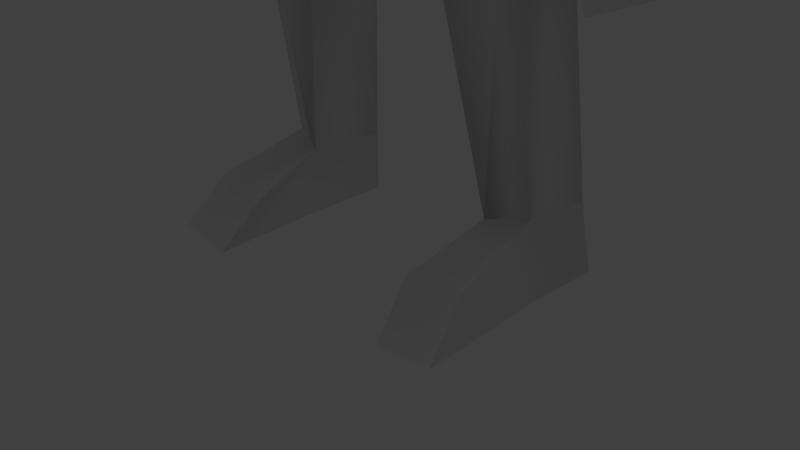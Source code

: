# Source: WhiteFemaleMagician.blend  (saved by Blender 2.63.0; exported with 4.5.12 LTS)
import bpy
from mathutils import Matrix  # noqa: F401  (used for matrix-valued properties, if any)

bpy.ops.wm.read_factory_settings(use_empty=True)
scene = bpy.context.scene
scene.name = 'Scene'

# ---- collections
col_collection_1 = bpy.data.collections.new('Collection 1'); scene.collection.children.link(col_collection_1)

# ---- materials (node trees are filled in below, after node groups)
mat_material = bpy.data.materials.new('Material')
mat_material.alpha_threshold = 0.0
mat_material.use_transparent_shadow = False
mat_material.roughness = 0.5
mat_material.line_color = (0.0, 0.0, 0.0, 1.0)

# ---- material node trees

# ---- world
world_world = bpy.data.worlds.new('World'); scene.world = world_world
world_world.color = (0.05088, 0.05088, 0.05088)
world_world.use_sun_shadow = False
world_world.sun_shadow_jitter_overblur = 0.0
world_world.cycles.sampling_method = 'MANUAL'
world_world.cycles.sample_map_resolution = 256

# ---- cameras
cam_camera = bpy.data.cameras.new('Camera')
cam_camera.clip_end = 100.0
cam_camera.lens = 35.0
cam_camera.sensor_width = 32.0
cam_camera.sensor_height = 18.0
cam_camera.ortho_scale = 7.314
cam_camera.dof.focus_distance = 0.0
cam_camera.dof.aperture_fstop = 128.0

# ---- lights
light_lamp_002 = bpy.data.lights.new('Lamp.002', 'POINT')
light_lamp_002.transmission_factor = 0.0
light_lamp_002.cutoff_distance = 30.0
light_lamp_002.energy = 100.0
light_lamp_002.shadow_buffer_clip_start = 1.001
light_lamp_002.shadow_soft_size = 1.0
light_lamp_002.shadow_maximum_resolution = 0.006
light_lamp_002.use_absolute_resolution = True
light_lamp_002.cycles.use_multiple_importance_sampling = False
light_lamp_001 = bpy.data.lights.new('Lamp.001', 'POINT')
light_lamp_001.transmission_factor = 0.0
light_lamp_001.cutoff_distance = 30.0
light_lamp_001.energy = 100.0
light_lamp_001.shadow_buffer_clip_start = 1.001
light_lamp_001.shadow_soft_size = 1.0
light_lamp_001.shadow_maximum_resolution = 0.006
light_lamp_001.use_absolute_resolution = True
light_lamp_001.cycles.use_multiple_importance_sampling = False
light_lamp = bpy.data.lights.new('Lamp', 'POINT')
light_lamp.transmission_factor = 0.0
light_lamp.cutoff_distance = 30.0
light_lamp.energy = 100.0
light_lamp.shadow_buffer_clip_start = 1.001
light_lamp.shadow_soft_size = 1.0
light_lamp.shadow_maximum_resolution = 0.006
light_lamp.use_absolute_resolution = True
light_lamp.cycles.use_multiple_importance_sampling = False

# ---- meshes
me_cube = bpy.data.meshes.new('Cube')
me_cube.from_pydata([(1.071, 0.1851, 16.49), (0.5733, 0.9168, 14.73), (0.5892, 1.026, 16.23), (0.762, 1.11, 15.42), (0.7451, -0.0549, 15.48), (0.7565, -0.4951, 16.22), (0.5514, -0.1551, 14.84), (0.01822, 1.006, 15.41), (0.5574, -0.6939, 15.74), (0.7573, 0.8521, 11.88), (0.9878, -0.6559, 11.81), (1.211, 0.6191, 10.59), (0.963, -0.5008, 10.46), (1.0, 1.0, 13.76), (1.133, -0.6611, 13.59), (5.037, 0.2491, 15.4), (-0.00339, 0.7893, 12.01), (4.396, 1.026, 15.07), (0.9457, 0.9431, 12.83), (1.178, -0.7773, 12.95), (1.656, -0.1746, 13.09), (1.436, 0.7837, 13.02), (-0.006408, 1.0, 12.69), (1.107, -0.3075, 11.97), (1.165, 0.4229, 11.94), (0.489, -0.6153, 14.77), (0.6397, -0.4961, 15.4), (0.6864, -0.0546, 15.4), (0.471, -0.165, 14.66), (0.6451, -0.5912, 15.71), (1.424, 0.6482, 9.774), (1.234, -0.7724, 9.684), (1.56, 1.07, 9.083), (1.573, -1.147, 8.498), (0.5904, -0.2355, 14.19), (0.7488, 0.4769, 14.02), (2.144, -0.1901, 14.96), (2.164, -0.4415, 14.5), (1.808, 1.237, 13.74), (1.941, 0.7775, 13.76), (2.033, 0.4694, 15.02), (2.186, 0.007497, 13.64), (1.609, -0.6296, 9.203), (1.492, -0.4084, 9.855), (0.4665, 1.01, 8.627), (1.674, -0.9362, 8.525), (0.4524, -0.6757, 8.426), (0.7548, 1.133, 9.774), (1.793, 0.8408, 6.794), (1.888, -0.5045, 6.518), (0.6044, 0.7567, 6.437), (0.6635, -0.4983, 6.343), (1.954, 0.9106, 5.262), (2.05, -0.1023, 5.216), (0.7661, 0.8925, 5.135), (0.8252, -0.09608, 5.042), (2.18, 1.351, 1.01), (2.086, 0.5302, 1.038), (1.384, 1.338, 0.9248), (1.547, 0.3437, 0.9271), (2.293, 1.445, 0.1023), (2.31, 0.3106, 0.1356), (1.496, 1.433, 0.01747), (1.487, 0.3032, 0.01507), (2.211, -0.7518, 0.6678), (1.39, -0.7476, 0.5509), (2.324, -1.317, 0.05745), (1.503, -1.313, -0.05941), (2.738, -0.08736, 11.99), (2.631, 0.808, 11.94), (3.137, 0.7272, 12.32), (3.262, 0.1649, 12.32), (3.211, -0.1459, 11.52), (3.049, 0.7502, 11.49), (3.629, 0.7172, 11.95), (3.703, -0.01582, 11.86), (4.068, -0.0649, 10.75), (3.892, 0.3113, 10.72), (4.265, 0.286, 11.08), (4.425, -0.08104, 11.1), (4.304, -0.2872, 10.52), (4.522, 0.3176, 10.14), (4.841, 0.296, 10.45), (4.747, -0.2649, 10.59), (1.396, -2.19, 6.047), (1.457, -1.933, 6.07), (0.7427, -2.021, 4.249), (1.292, -0.2516, 11.68), (1.233, 0.6644, 11.7), (1.016, -0.8054, 11.6), (-0.002597, 0.7627, 11.78), (0.8003, 0.8229, 11.7), (0.9265, -0.622, 11.19), (1.053, -0.346, 11.24), (1.025, 0.6169, 11.31), (2.028, -0.4269, 13.58), (-0.001112, 0.7128, 11.11), (1.371, -0.4799, 12.84), (1.385, -0.5179, 13.16), (1.495, 0.9283, 9.505), (1.464, -0.4885, 9.539), (2.308, 1.053, 8.04), (2.16, -0.6098, 8.064), (2.065, 0.9827, 7.93), (1.962, -0.741, 7.97), (3.081, 1.482, 4.525), (2.916, -0.1814, 4.518), (3.189, 1.482, 3.571), (3.097, -0.2413, 3.575), (4.698, -0.4979, 10.09), (4.868, -0.1917, 9.787), (5.202, -0.2541, 10.07), (5.039, -0.5139, 10.32), (0.5911, 0.2877, 13.96), (0.585, -2.223, 4.306), (0.6111, -0.9454, 9.656), (0.6471, -1.446, 8.287), (1.258, 0.1673, 16.49), (1.155, 1.152, 16.5), (1.715, 1.379, 15.93), (1.866, 0.402, 15.89), (1.258, 0.1673, 16.49), (1.812, 0.1822, 16.66), (1.78, 1.104, 16.69), (2.283, 1.254, 16.31), (2.318, 0.466, 16.28), (2.666, 0.5614, 17.61), (2.61, 0.8988, 17.62), (2.85, 0.9355, 17.45), (2.92, 0.5903, 17.58), (0.9643, 0.2892, 16.96), (1.007, -0.4876, 16.86), (0.612, 0.5605, 17.3), (0.5809, 0.07334, 17.66), (-0.009466, -1.065, 15.06), (0.05673, -0.9588, 15.43), (0.163, -0.9426, 15.14), (0.1602, -0.9418, 14.54), (0.08697, -1.11, 15.15), (0.1207, -0.8798, 15.41), (-0.004629, -1.021, 14.86), (0.1166, -0.9971, 15.07), (0.5614, -0.7877, 15.41), (0.2356, -0.945, 14.88), (0.1429, -0.9687, 15.57), (0.1563, -0.944, 15.73), (0.5199, -0.8572, 15.61), (0.3755, -0.9169, 14.93), (0.5142, -0.7874, 15.76), (0.1049, -0.9866, 14.87), (0.1523, -0.9719, 14.73), (0.0886, -1.073, 14.94), (-0.002779, -1.106, 14.93), (0.1217, -1.003, 14.8), (-0.004819, -1.048, 14.79), (0.2476, -0.9174, 14.75), (0.5891, -0.572, 15.04), (0.5958, -0.1102, 15.02), (0.462, -0.8747, 15.13), (0.7509, -0.7609, 13.58), (0.4755, -0.6363, 10.38), (0.505, -0.8742, 11.59), (0.4959, -0.6524, 11.78), (0.495, -0.7145, 11.13), (0.6835, -1.348, 12.86), (0.1733, -0.7107, 14.48), (0.144, -0.9627, 14.66), (0.609, -1.265, 12.41), (1.105, -0.8572, 12.48), (-1.071, 0.1851, 16.49), (-0.5733, 0.9168, 14.73), (0.0, 0.5258, 16.84), (-0.5892, 1.026, 16.23), (0.0, -0.9836, 16.33), (0.0, 1.021, 16.4), (0.0, 0.9948, 14.42), (-0.762, 1.11, 15.42), (0.0, 0.7176, 14.48), (-0.7451, -0.0549, 15.48), (-0.7565, -0.4951, 16.22), (-0.5514, -0.1551, 14.84), (0.0, -0.9893, 15.74), (-0.01822, 1.006, 15.41), (-0.5574, -0.6939, 15.74), (-0.7573, 0.8521, 11.88), (-0.9878, -0.6559, 11.81), (-1.211, 0.6191, 10.59), (-0.963, -0.5008, 10.46), (-1.0, 1.0, 13.76), (-1.133, -0.6611, 13.59), (-5.037, 0.2491, 15.4), (0.0, -0.5474, 14.11), (0.0, 1.0, 13.76), (0.00339, 0.7893, 12.01), (0.0, -0.6487, 11.76), (0.0, -0.8433, 13.54), (0.0, 0.2982, 14.09), (-4.396, 1.026, 15.07), (-0.9457, 0.9431, 12.83), (-1.178, -0.7773, 12.95), (-1.656, -0.1746, 13.09), (-1.436, 0.7837, 13.02), (0.0, -1.421, 12.89), (0.0, -0.7875, 10.32), (0.0, 0.8413, 10.41), (0.006408, 1.0, 12.69), (-1.107, -0.3075, 11.97), (-1.165, 0.4229, 11.94), (0.0, -0.9973, 15.43), (-0.489, -0.6153, 14.77), (-0.6397, -0.4961, 15.4), (0.0, -0.9882, 14.5), (0.0, -0.3866, 13.94), (-0.6864, -0.0546, 15.4), (-0.471, -0.165, 14.66), (0.0, -0.986, 15.67), (-0.6451, -0.5912, 15.71), (-1.424, 0.6482, 9.774), (-1.234, -0.7724, 9.684), (0.0, -1.078, 9.602), (0.0, 0.9748, 9.617), (-1.56, 1.07, 9.083), (-1.573, -1.147, 8.498), (0.0, -1.399, 8.226), (0.0, 1.003, 8.577), (-0.5904, -0.2355, 14.19), (-0.7488, 0.4769, 14.02), (-2.144, -0.1901, 14.96), (-2.164, -0.4415, 14.5), (-1.808, 1.237, 13.74), (-1.941, 0.7775, 13.76), (-2.033, 0.4694, 15.02), (-2.186, 0.007497, 13.64), (-1.609, -0.6296, 9.203), (-1.492, -0.4084, 9.855), (0.0, -0.6734, 8.362), (-0.4665, 1.01, 8.627), (-1.674, -0.9362, 8.525), (-0.4524, -0.6757, 8.426), (-0.7548, 1.133, 9.774), (-1.793, 0.8408, 6.794), (-1.888, -0.5045, 6.518), (-0.6044, 0.7567, 6.437), (-0.6635, -0.4983, 6.343), (-1.954, 0.9106, 5.262), (-2.05, -0.1023, 5.216), (-0.7661, 0.8925, 5.135), (-0.8252, -0.09608, 5.042), (-2.18, 1.351, 1.01), (-2.086, 0.5302, 1.038), (-1.384, 1.338, 0.9248), (-1.547, 0.3437, 0.9271), (-2.293, 1.445, 0.1023), (-2.31, 0.3106, 0.1356), (-1.496, 1.433, 0.01747), (-1.487, 0.3032, 0.01507), (-2.211, -0.7518, 0.6678), (-1.39, -0.7476, 0.5509), (-2.324, -1.317, 0.05745), (-1.503, -1.313, -0.05941), (-2.738, -0.08736, 11.99), (-2.631, 0.808, 11.94), (-3.137, 0.7272, 12.32), (-3.262, 0.1649, 12.32), (-3.211, -0.1459, 11.52), (-3.049, 0.7502, 11.49), (-3.629, 0.7172, 11.95), (-3.703, -0.01582, 11.86), (-4.068, -0.0649, 10.75), (-3.892, 0.3113, 10.72), (-4.265, 0.286, 11.08), (-4.425, -0.08104, 11.1), (-4.304, -0.2872, 10.52), (-4.522, 0.3176, 10.14), (-4.841, 0.296, 10.45), (-4.747, -0.2649, 10.59), (-1.396, -2.19, 6.047), (0.0, -2.483, 4.048), (0.0, -2.019, 4.184), (-1.457, -1.933, 6.07), (-0.7427, -2.021, 4.249), (-1.292, -0.2516, 11.68), (0.0, -0.9421, 11.58), (-1.233, 0.6644, 11.7), (-1.016, -0.8054, 11.6), (0.002597, 0.7627, 11.78), (-0.8003, 0.8229, 11.7), (-0.9265, -0.622, 11.19), (-1.053, -0.346, 11.24), (-1.025, 0.6169, 11.31), (0.0, -0.8185, 11.03), (-2.028, -0.4269, 13.58), (0.001112, 0.7128, 11.11), (-1.371, -0.4799, 12.84), (-1.385, -0.5179, 13.16), (-1.495, 0.9283, 9.505), (-1.464, -0.4885, 9.539), (-2.308, 1.053, 8.04), (-2.16, -0.6098, 8.064), (-2.065, 0.9827, 7.93), (-1.962, -0.741, 7.97), (-3.081, 1.482, 4.525), (-2.916, -0.1814, 4.518), (-3.189, 1.482, 3.571), (-3.097, -0.2413, 3.575), (-4.698, -0.4979, 10.09), (-4.868, -0.1917, 9.787), (-5.202, -0.2541, 10.07), (-5.039, -0.5139, 10.32), (0.0, -0.5521, 14.46), (-0.5911, 0.2877, 13.96), (-0.585, -2.223, 4.306), (-0.6111, -0.9454, 9.656), (-0.6471, -1.446, 8.287), (-1.258, 0.1673, 16.49), (-1.155, 1.152, 16.5), (-1.715, 1.379, 15.93), (-1.866, 0.402, 15.89), (-1.258, 0.1673, 16.49), (-1.812, 0.1822, 16.66), (-1.78, 1.104, 16.69), (-2.283, 1.254, 16.31), (-2.318, 0.466, 16.28), (-2.666, 0.5614, 17.61), (-2.61, 0.8988, 17.62), (-2.85, 0.9355, 17.45), (-2.92, 0.5903, 17.58), (-0.9643, 0.2892, 16.96), (0.0, 0.3052, 17.09), (0.0, -0.4319, 16.89), (-1.007, -0.4876, 16.86), (-0.612, 0.5605, 17.3), (0.0, 0.5476, 17.33), (0.0, -0.006715, 17.63), (-0.5809, 0.07334, 17.66), (0.009466, -1.065, 15.06), (-0.05673, -0.9588, 15.43), (-0.163, -0.9426, 15.14), (0.0, -1.184, 15.13), (-0.1602, -0.9418, 14.54), (-0.08697, -1.11, 15.15), (-0.1207, -0.8798, 15.41), (0.004629, -1.021, 14.86), (-0.1166, -0.9971, 15.07), (-0.5614, -0.7877, 15.41), (0.0, -0.9771, 15.58), (-0.2356, -0.945, 14.88), (-0.1429, -0.9687, 15.57), (-0.1563, -0.944, 15.73), (-0.5199, -0.8572, 15.61), (-0.3755, -0.9169, 14.93), (-0.5142, -0.7874, 15.76), (0.0, -0.988, 14.71), (-0.1049, -0.9866, 14.87), (-0.1523, -0.9719, 14.73), (-0.0886, -1.073, 14.94), (0.002779, -1.106, 14.93), (-0.1217, -1.003, 14.8), (0.004819, -1.048, 14.79), (-0.2476, -0.9174, 14.75), (-0.5891, -0.572, 15.04), (-0.5958, -0.1102, 15.02), (-0.462, -0.8747, 15.13), (-0.7509, -0.7609, 13.58), (0.0, -1.355, 13.06), (-0.4755, -0.6363, 10.38), (-0.505, -0.8742, 11.59), (-0.4959, -0.6524, 11.78), (-0.495, -0.7145, 11.13), (-0.6835, -1.348, 12.86), (0.0, -0.8025, 14.47), (-0.1733, -0.7107, 14.48), (-0.144, -0.9627, 14.66), (0.0, -0.9864, 14.65), (-0.609, -1.265, 12.41), (0.0, -1.295, 12.4), (-1.105, -0.8572, 12.48)], [(117, 121), (314, 318)], [(3, 4, 6, 1), (173, 181, 5), (0, 5, 4), (120, 117, 0, 4), (2, 174, 171), (177, 175, 1, 6), (7, 3, 1, 175), (174, 2, 3, 7), (5, 181, 8), (4, 5, 8), (131, 329, 173, 5), (0, 2, 171), (203, 160, 163, 290), (15, 36, 37), (12, 93, 92), (18, 13, 21), (17, 40, 36, 15), (18, 9, 16, 22), (11, 94, 93, 12), (43, 31, 100), (17, 38, 40), (164, 159, 364, 202), (41, 15, 95), (39, 17, 15, 41), (162, 167, 375, 194), (47, 220, 204, 11), (99, 30, 101, 103), (13, 18, 22, 192), (24, 21, 20, 23), (9, 18, 21, 24), (23, 20, 97), (157, 156, 25, 28), (138, 338, 134, 141), (26, 27, 29), (31, 115, 116, 33), (26, 146, 142), (44, 224, 220, 47), (12, 31, 43), (160, 203, 219, 115), (220, 219, 203, 204), (42, 45, 46), (224, 235, 223, 219, 220), (104, 102, 43, 100), (115, 219, 223, 116), (13, 192, 196, 35), (14, 34, 159), (35, 196, 191, 34), (100, 99, 103, 104), (38, 17, 39), (36, 34, 14, 37), (104, 103, 107, 108), (38, 13, 35, 40), (38, 39, 21), (40, 35, 34, 36), (13, 38, 21), (39, 41, 71, 70), (20, 41, 95, 98), (99, 100, 42, 32), (11, 12, 43, 30), (50, 51, 46, 44), (44, 47, 30, 99), (44, 46, 235, 224), (46, 45, 85, 86), (30, 47, 11), (32, 44, 99), (54, 55, 51, 50), (51, 49, 42, 46), (49, 48, 32, 42), (44, 32, 48, 50), (58, 59, 55, 54), (55, 53, 49, 51), (53, 52, 48, 49), (50, 48, 52, 54), (62, 63, 59, 58), (57, 56, 52, 53), (54, 52, 56, 58), (59, 57, 53, 55), (60, 61, 63, 62), (58, 56, 60, 62), (61, 57, 64, 66), (61, 60, 56, 57), (67, 66, 64, 65), (65, 64, 57, 59), (67, 65, 59, 63), (63, 61, 66, 67), (70, 71, 75, 74), (41, 20, 68, 71), (20, 21, 69, 68), (70, 69, 21, 39), (74, 75, 79, 78), (71, 68, 72, 75), (68, 69, 73, 72), (74, 73, 69, 70), (78, 79, 83, 82), (72, 73, 77, 76), (78, 77, 73, 74), (75, 72, 76, 79), (82, 83, 112, 111), (82, 81, 77, 78), (79, 76, 80, 83), (76, 77, 81, 80), (86, 114, 277, 278), (86, 278, 235, 46), (45, 33, 84, 85), (116, 223, 277, 114), (278, 277, 223, 235), (87, 23, 10, 89), (282, 161, 162, 194), (88, 24, 23, 87), (91, 9, 24, 88), (9, 91, 90, 16), (93, 87, 89, 92), (290, 163, 161, 282), (94, 88, 87, 93), (15, 37, 95), (10, 23, 97, 168), (94, 11, 204, 96), (94, 91, 88), (91, 94, 96, 90), (98, 95, 37), (14, 98, 37), (19, 97, 98, 14), (97, 20, 98), (42, 100, 45), (31, 33, 45, 100), (102, 101, 30, 43), (105, 106, 108, 107), (103, 101, 105, 107), (108, 106, 102, 104), (106, 105, 101, 102), (110, 111, 112, 109), (80, 81, 110, 109), (111, 110, 81, 82), (83, 80, 109, 112), (211, 370, 165, 137), (31, 12, 115), (28, 309, 212, 113), (85, 84, 114, 86), (33, 116, 114, 84), (125, 122, 117, 120), (4, 3, 119, 120), (3, 2, 118, 119), (117, 118, 2, 0), (129, 126, 122, 125), (120, 119, 124, 125), (122, 123, 118, 117), (119, 118, 123, 124), (127, 126, 129, 128), (125, 124, 128, 129), (126, 127, 123, 122), (124, 123, 127, 128), (133, 333, 329, 131), (0, 171, 328, 130), (171, 173, 329, 328), (5, 0, 130, 131), (132, 332, 333, 133), (130, 328, 332, 132), (131, 130, 132, 133), (328, 329, 333, 332), (151, 152, 140, 149), (211, 137, 166, 373), (158, 136, 147), (136, 138, 141), (144, 135, 139), (215, 345, 144, 145), (345, 208, 135, 144), (146, 144, 139, 142), (147, 136, 141, 143), (135, 208, 338, 138), (165, 25, 137), (139, 135, 138, 136), (25, 156, 158, 147), (146, 26, 29), (145, 144, 146, 148), (153, 154, 352, 150), (149, 143, 151), (143, 141, 151), (141, 134, 152, 151), (149, 140, 154, 153), (143, 149, 153), (137, 155, 166), (147, 143, 155), (25, 155, 137), (25, 147, 155), (142, 139, 136, 158), (155, 143, 153, 150), (27, 26, 156, 157), (26, 142, 158, 156), (364, 159, 195), (34, 191, 195, 159), (160, 12, 92, 163), (19, 14, 159, 164), (10, 168, 167, 162), (163, 92, 89, 161), (161, 89, 10, 162), (12, 160, 115), (148, 146, 29), (309, 28, 165), (370, 309, 165), (28, 25, 165), (373, 166, 150, 352), (155, 150, 166), (167, 164, 202, 375), (168, 97, 19), (168, 19, 164, 167), (176, 170, 180, 178), (173, 179, 181), (169, 178, 179), (317, 178, 169, 314), (172, 171, 174), (177, 180, 170, 175), (182, 175, 170, 176), (174, 182, 176, 172), (179, 183, 181), (178, 183, 179), (330, 179, 173, 329), (169, 171, 172), (203, 290, 368, 365), (190, 228, 227), (187, 287, 288), (198, 201, 188), (197, 190, 227, 231), (198, 205, 193, 184), (186, 187, 288, 289), (234, 296, 218), (197, 231, 229), (369, 202, 364, 363), (232, 291, 190), (230, 232, 190, 197), (367, 194, 375, 374), (239, 186, 204, 220), (295, 299, 297, 217), (188, 192, 205, 198), (207, 206, 200, 201), (184, 207, 201, 198), (206, 293, 200), (361, 214, 209, 360), (340, 343, 335, 338), (210, 216, 213), (218, 222, 313, 312), (210, 344, 349), (236, 239, 220, 224), (187, 234, 218), (365, 312, 219, 203), (220, 204, 203, 219), (233, 238, 237), (224, 220, 219, 223, 235), (300, 296, 234, 298), (312, 313, 223, 219), (188, 226, 196, 192), (189, 363, 225), (226, 225, 191, 196), (296, 300, 299, 295), (229, 230, 197), (227, 228, 189, 225), (300, 304, 303, 299), (229, 231, 226, 188), (229, 201, 230), (231, 227, 225, 226), (188, 201, 229), (230, 262, 263, 232), (200, 294, 291, 232), (295, 221, 233, 296), (186, 217, 234, 187), (242, 236, 238, 243), (236, 295, 217, 239), (236, 224, 235, 238), (238, 280, 279, 237), (217, 186, 239), (221, 295, 236), (246, 242, 243, 247), (243, 238, 233, 241), (241, 233, 221, 240), (236, 242, 240, 221), (250, 246, 247, 251), (247, 243, 241, 245), (245, 241, 240, 244), (242, 246, 244, 240), (254, 250, 251, 255), (249, 245, 244, 248), (246, 250, 248, 244), (251, 247, 245, 249), (252, 254, 255, 253), (250, 254, 252, 248), (253, 258, 256, 249), (253, 249, 248, 252), (259, 257, 256, 258), (257, 251, 249, 256), (259, 255, 251, 257), (255, 259, 258, 253), (262, 266, 267, 263), (232, 263, 260, 200), (200, 260, 261, 201), (262, 230, 201, 261), (266, 270, 271, 267), (263, 267, 264, 260), (260, 264, 265, 261), (266, 262, 261, 265), (270, 274, 275, 271), (264, 268, 269, 265), (270, 266, 265, 269), (267, 271, 268, 264), (274, 307, 308, 275), (274, 270, 269, 273), (271, 275, 272, 268), (268, 272, 273, 269), (280, 278, 277, 311), (280, 238, 235, 278), (237, 279, 276, 222), (313, 311, 277, 223), (278, 235, 223, 277), (281, 284, 185, 206), (282, 194, 367, 366), (283, 281, 206, 207), (286, 283, 207, 184), (184, 193, 285, 286), (288, 287, 284, 281), (290, 282, 366, 368), (289, 288, 281, 283), (190, 291, 228), (185, 376, 293, 206), (289, 292, 204, 186), (289, 283, 286), (286, 285, 292, 289), (294, 228, 291), (189, 228, 294), (199, 189, 294, 293), (293, 294, 200), (233, 237, 296), (218, 296, 237, 222), (298, 234, 217, 297), (301, 303, 304, 302), (299, 303, 301, 297), (304, 300, 298, 302), (302, 298, 297, 301), (306, 305, 308, 307), (272, 305, 306, 273), (307, 274, 273, 306), (275, 308, 305, 272), (211, 339, 371, 370), (218, 312, 187), (214, 310, 212, 309), (279, 280, 311, 276), (222, 276, 311, 313), (322, 317, 314, 319), (178, 317, 316, 176), (176, 316, 315, 172), (314, 169, 172, 315), (326, 322, 319, 323), (317, 322, 321, 316), (319, 314, 315, 320), (316, 321, 320, 315), (324, 325, 326, 323), (322, 326, 325, 321), (323, 319, 320, 324), (321, 325, 324, 320), (334, 330, 329, 333), (169, 327, 328, 171), (171, 328, 329, 173), (179, 330, 327, 169), (331, 334, 333, 332), (327, 331, 332, 328), (330, 334, 331, 327), (328, 332, 333, 329), (355, 353, 342, 356), (211, 373, 372, 339), (362, 350, 337), (337, 343, 340), (347, 341, 336), (215, 348, 347, 345), (345, 347, 336, 208), (349, 344, 341, 347), (350, 346, 343, 337), (336, 340, 338, 208), (371, 339, 209), (341, 337, 340, 336), (209, 350, 362, 360), (349, 216, 210), (348, 351, 349, 347), (357, 354, 352, 358), (353, 355, 346), (346, 355, 343), (343, 355, 356, 335), (353, 357, 358, 342), (346, 357, 353), (339, 372, 359), (350, 359, 346), (209, 339, 359), (209, 359, 350), (344, 362, 337, 341), (359, 354, 357, 346), (213, 361, 360, 210), (210, 360, 362, 344), (364, 195, 363), (225, 363, 195, 191), (365, 368, 287, 187), (199, 369, 363, 189), (185, 367, 374, 376), (368, 366, 284, 287), (366, 367, 185, 284), (187, 312, 365), (351, 216, 349), (309, 371, 214), (370, 371, 309), (214, 371, 209), (373, 352, 354, 372), (359, 372, 354), (374, 375, 202, 369), (376, 199, 293), (376, 374, 369, 199)])
me_cube.polygons.foreach_set('use_smooth', [0, 0, 0, 1, 0, 0, 0, 0, 0, 0, 0, 0, 0, 1, 0, 0, 1, 0, 0, 0, 1, 1, 0, 0, 1, 0, 0, 0, 0, 0, 0, 1, 1, 1, 0, 1, 0, 0, 0, 0, 0, 0, 0, 0, 0, 0, 0, 0, 0, 1, 0, 1, 0, 1, 0, 1, 0, 0, 0, 1, 0, 0, 0, 0, 0, 1, 1, 1, 1, 1, 1, 1, 1, 0, 1, 1, 1, 0, 0, 0, 0, 0, 0, 0, 0, 1, 1, 1, 1, 1, 1, 1, 1, 1, 1, 1, 1, 1, 1, 1, 1, 0, 0, 0, 0, 0, 0, 0, 0, 0, 0, 0, 0, 0, 1, 0, 0, 0, 0, 1, 1, 0, 0, 0, 0, 0, 0, 0, 0, 0, 1, 1, 1, 1, 1, 0, 0, 0, 0, 1, 1, 1, 1, 1, 1, 1, 1, 0, 1, 1, 1, 0, 0, 0, 0, 0, 0, 0, 0, 1, 1, 1, 1, 1, 1, 1, 1, 1, 1, 1, 1, 1, 1, 1, 1, 1, 1, 1, 1, 1, 1, 1, 1, 1, 1, 1, 1, 1, 1, 1, 0, 1, 1, 0, 0, 0, 1, 1, 1, 1, 1, 1, 1, 0, 1, 0, 0, 0, 1, 0, 0, 0, 0, 0, 0, 0, 0, 0, 1, 0, 0, 1, 0, 0, 0, 1, 1, 0, 0, 1, 0, 0, 0, 0, 0, 0, 1, 1, 1, 0, 1, 0, 0, 0, 0, 0, 0, 0, 0, 0, 0, 0, 0, 0, 1, 0, 1, 0, 1, 0, 1, 0, 0, 0, 1, 0, 0, 0, 0, 0, 1, 1, 1, 1, 1, 1, 1, 1, 0, 1, 1, 1, 0, 0, 0, 0, 0, 0, 0, 0, 1, 1, 1, 1, 1, 1, 1, 1, 1, 1, 1, 1, 1, 1, 1, 1, 0, 0, 0, 0, 0, 0, 0, 0, 0, 0, 0, 0, 0, 1, 0, 0, 0, 0, 1, 1, 0, 0, 0, 0, 0, 0, 0, 0, 0, 1, 1, 1, 1, 1, 0, 0, 0, 0, 1, 1, 1, 1, 1, 1, 1, 1, 0, 1, 1, 1, 0, 0, 0, 0, 0, 0, 0, 0, 1, 1, 1, 1, 1, 1, 1, 1, 1, 1, 1, 1, 1, 1, 1, 1, 1, 1, 1, 1, 1, 1, 1, 1, 1, 1, 1, 1, 1, 1, 1, 0, 1, 1, 0, 0, 0, 1, 1, 1, 1, 1, 1, 1, 0, 1])
_uv = me_cube.uv_layers.new(name='UVMap')
_uv.uv.foreach_set('vector', [0.0, 0.0, -0.003052, -0.01373, 0.0, 0.0, 0.0, 0.0, -0.005526, 0.8662, 0.008558, 0.7945, 0.1266, 0.8458, 0.2501, 0.8796, 0.1266, 0.8458, 0.2169, 0.7581, 0.2561, 0.7076, 0.3688, 0.7304, 0.4342, 0.7599, 0.2809, 0.8354, 0.0, 0.0, 0.0, 0.0, 0.0, 0.0, 0.0, 0.0, 0.0, 0.0, 0.0, 0.0, 0.0, 0.0, 0.0, 0.0, 0.0, 0.0, 0.0, 0.0, 0.0, 0.0, 0.0, 0.0, 0.0, 0.0, 0.0, 0.0, 0.0, 0.0, 0.1266, 0.8458, 0.008558, 0.7945, 0.1316, 0.79, 0.2169, 0.7581, 0.1266, 0.8458, 0.1316, 0.79, 0.1048, 0.9176, 0.00044, 0.906, -0.005526, 0.8662, 0.1266, 0.8458, 0.05341, 0.009155, 0.0, 0.0, 0.0, 0.0, 0.9863, 0.001254, 0.8951, 0.005125, 0.9253, 0.09149, 0.9898, 0.09137, 0.6549, 0.9968, 0.8498, 0.7588, 0.7963, 0.7059, 0.7998, 0.009175, 0.8163, 0.1135, 0.868, 0.09161, 0.7652, 0.4252, 0.7702, 0.5296, 0.8259, 0.4462, 0.807, 0.9928, 0.9103, 0.8033, 0.8498, 0.7588, 0.6549, 0.9968, 0.7652, 0.4252, 0.7483, 0.3229, 0.6796, 0.3339, 0.6679, 0.4031, 0.6894, 0.4621, 0.7521, 0.1525, 0.8163, 0.1135, 0.7998, 0.009175, 0.0, 0.0, 0.0, 0.0, 0.0, 0.0, 0.807, 0.9928, 1.003, 0.9266, 0.9103, 0.8033, 0.9377, 0.3732, 0.8964, 0.5151, 0.9986, 0.4193, 0.9989, 0.3847, 0.0, 0.0, -0.03052, 0.01717, -0.09155, -0.07057, 0.0, 0.0, 0.05722, -0.04959, -0.03052, 0.01717, 0.0, 0.0, 0.9288, 0.2205, 0.9348, 0.3247, 0.9983, 0.3257, 0.9972, 0.2126, 0.7316, 0.1008, 0.6677, 0.1041, 0.676, 0.2062, 0.7444, 0.1338, 0.0, 0.0, -0.05484, 5.045, 0.0, 4.607, 0.0, 0.0, 0.7702, 0.5296, 0.7652, 0.4252, 0.6679, 0.4031, 0.6693, 0.5117, 0.6751, 0.3792, 0.6558, 0.4656, 0.5845, 0.4565, 0.6587, 0.3785, 0.7483, 0.3229, 0.7652, 0.4252, 0.8259, 0.4462, 0.8066, 0.3265, 0.04578, -0.009537, 0.0, 0.0, 0.01717, -0.02861, 0.1857, 0.6267, 0.1297, 0.6512, 0.125, 0.5899, 0.1521, 0.517, 0.01235, 0.6454, 0.0006033, 0.6439, 0.0006059, 0.6195, 0.02386, 0.6253, 0.1355, 0.7268, 0.2207, 0.7406, 0.1423, 0.7776, 0.6433, 0.9266, 0.5215, 0.916, 0.5228, 0.7638, 0.691, 0.787, 0.1355, 0.7268, 0.1041, 0.7525, 0.1098, 0.7197, 0.7079, -0.002558, 0.6654, 0.004935, 0.6677, 0.1041, 0.7316, 0.1008, 0.0, 0.0, 0.0, 0.0, 0.0, 0.0, 0.5126, 1.006, 0.4546, 1.004, 0.4503, 0.9113, 0.5215, 0.916, 0.0, 0.0, 0.0, 0.0, 0.0, 0.0, 0.0, 0.0, 0.0, 0.0, 0.0, 0.0, 0.0, 0.0, 0.0, 0.0, 0.0, 0.0, 0.0, 0.0, 0.0, 0.0, 0.0, 0.0, 0.0, 0.0, -0.01431, -0.009537, 0.0, 0.0, 0.0, 0.0, 0.5215, 0.916, 0.4503, 0.9113, 0.4456, 0.7506, 0.5228, 0.7638, -0.03624, 0.06294, 0.0, 0.0, 0.0, 0.0, -0.01717, -0.009537, 0.8716, 0.5105, 0.8889, 0.5759, 0.8964, 0.5151, -0.01717, -0.009537, 0.0, 0.0, -0.006199, -0.04768, 0.05176, -0.02838, 0.0, 0.0, 0.0, 0.0, 0.0, 0.0, 0.0, 0.0, 0.01144, 0.09918, 0.05722, -0.04959, 0.0, 0.0, 0.8498, 0.7588, 1.012, 0.6541, 0.951, 0.588, 0.7963, 0.7059, 0.0, 0.0, 0.0, 0.0, 0.0, 4.607, 0.0, 0.0, 1.003, 0.9266, 0.9987, 0.8173, 0.9989, 0.6927, 0.9103, 0.8033, 0.01144, 0.09918, 0.0, 0.0, 0.0, 0.0, 0.9103, 0.8033, 0.9989, 0.6927, 1.012, 0.6541, 0.8498, 0.7588, 0.7702, 0.5296, 0.8592, 0.5577, 0.8259, 0.4462, 0.1325, 0.3368, 0.0842, 0.3144, 0.108, 0.2131, 0.1423, 0.2221, 0.0, 0.0, 0.0, 0.0, -0.09155, -0.07057, -0.1373, -0.1297, 0.0, 0.0, 0.0, 0.0, 0.0, 0.0, 0.0, 0.0, 0.5646, 1.208, 0.4811, 0.997, 0.4692, 0.9078, 0.6067, 1.095, 0.3087, 0.2386, 0.347, 0.2401, 0.347, 0.33, 0.2954, 0.3311, 0.7079, -0.002558, 0.7316, 0.1008, 0.7733, 0.09969, 0.816, 0.06013, 0.0, 0.0, 0.0, 0.0, 0.0, 0.0, 0.0, 0.0, 0.0, 0.0, 0.0, 0.0, 0.0, 0.0, 0.0, 0.0, 0.7733, 0.09969, 0.7316, 0.1008, 0.7444, 0.1338, 0.0, 0.0, 0.0, 0.0, 0.0, 0.0, 0.3087, 0.1697, 0.347, 0.1713, 0.347, 0.2401, 0.3087, 0.2386, 0.385, 0.1459, 0.3474, 0.1443, 0.347, 0.02312, 0.3853, 0.05596, 0.2439, 0.2395, 0.2853, 0.2505, 0.2954, 0.35, 0.2437, 0.361, 0.4206, 0.3303, 0.386, 0.3478, 0.3853, 0.248, 0.4225, 0.2362, 0.304, 0.02387, 0.3386, 0.02312, 0.347, 0.1713, 0.3087, 0.1697, 0.3848, 0.2147, 0.3472, 0.2131, 0.3474, 0.1443, 0.385, 0.1459, 0.2458, 0.1708, 0.2848, 0.17, 0.2853, 0.2505, 0.2439, 0.2395, 0.4225, 0.2362, 0.3853, 0.248, 0.3854, 0.1675, 0.4217, 0.1675, 0.2899, 0.9869, 0.2958, 0.9293, 0.3362, 0.9285, 0.337, 0.9869, 0.2588, 0.02312, 0.2937, 0.02527, 0.2848, 0.17, 0.2458, 0.1708, 0.4217, 0.1675, 0.3854, 0.1675, 0.3871, 0.02312, 0.4115, 0.02315, 0.3779, 0.3629, 0.3527, 0.3618, 0.3472, 0.2131, 0.3848, 0.2147, 0.3379, 0.9881, 0.3371, 0.9294, 0.3796, 0.9297, 0.3789, 0.9876, 0.4207, 0.9811, 0.3796, 0.9803, 0.3796, 0.9332, 0.4207, 0.9339, 0.2874, 0.9294, 0.2471, 0.9253, 0.2585, 0.876, 0.2898, 0.8464, 0.2874, 0.9294, 0.2899, 0.9881, 0.2429, 0.9841, 0.2471, 0.9253, 0.4221, 0.9328, 0.3796, 0.9332, 0.3808, 0.8973, 0.4233, 0.897, 0.4233, 0.897, 0.3808, 0.8973, 0.3797, 0.8468, 0.4222, 0.8464, 0.3004, 0.8464, 0.329, 0.8785, 0.3362, 0.9285, 0.2958, 0.9293, 0.3796, 0.9297, 0.3371, 0.9294, 0.337, 0.8464, 0.3795, 0.8468, 0.1423, 0.2221, 0.108, 0.2131, 0.101, 0.1729, 0.1445, 0.185, 0.1984, 0.02834, 0.2513, 0.04331, 0.2483, 0.127, 0.2081, 0.128, 0.08402, 0.3024, 0.02297, 0.3222, 0.0156, 0.2237, 0.0707, 0.2171, 0.1511, 0.2256, 0.1903, 0.2302, 0.1984, 0.3258, 0.1445, 0.338, 0.1445, 0.185, 0.101, 0.1729, 0.1037, 0.108, 0.1265, 0.1162, 0.2081, 0.128, 0.2483, 0.127, 0.243, 0.1677, 0.2052, 0.1685, 0.0707, 0.2171, 0.0156, 0.2237, 0.01616, 0.1857, 0.07138, 0.1758, 0.1448, 0.1891, 0.1903, 0.1926, 0.1903, 0.2302, 0.1511, 0.2256, 0.1265, 0.1162, 0.1037, 0.108, 0.09874, 0.0834, 0.1326, 0.06421, 0.07138, 0.1758, 0.01616, 0.1857, 0.03829, 0.1134, 0.06231, 0.1056, 0.1514, 0.1186, 0.1835, 0.1179, 0.1903, 0.1926, 0.1448, 0.1891, 0.2052, 0.1685, 0.243, 0.1677, 0.2283, 0.2354, 0.1985, 0.2327, 0.1326, 0.06421, 0.09874, 0.0834, 0.08455, 0.04458, 0.1026, 0.02834, 0.1519, 0.06781, 0.1794, 0.06727, 0.1835, 0.1179, 0.1514, 0.1186, 0.1985, 0.2327, 0.2283, 0.2354, 0.2274, 0.2577, 0.2016, 0.2578, 0.06231, 0.1056, 0.03829, 0.1134, 0.03473, 0.06122, 0.07437, 0.08441, 0.0, 0.0, 0.0, 0.0, 0.0, 0.0, 0.0, 0.0, 0.0, 0.0, 0.0, 0.0, 0.0, 0.0, 0.0, 0.0, 0.0, 0.0, 0.0, 0.0, 0.0, 0.0, 0.0, 0.0, 0.5228, 0.7638, 0.4456, 0.7506, 0.4483, 0.3044, 0.52, 0.3521, 0.0, 0.0, 0.0, 0.0, 0.0, 0.0, 0.0, 0.0, 0.7941, 0.2008, 0.8241, 0.2452, 0.8609, 0.2282, 0.8548, 0.1563, 1.001, 0.1637, 0.9285, 0.16, 0.9288, 0.2205, 0.9972, 0.2126, 0.7457, 0.1863, 0.7548, 0.2484, 0.8241, 0.2452, 0.7941, 0.2008, 0.7537, 0.3037, 0.7483, 0.3229, 0.8066, 0.3265, 0.8049, 0.3035, 0.7483, 0.3229, 0.7537, 0.3037, 0.6809, 0.3125, 0.6796, 0.3339, 0.8163, 0.1135, 0.7941, 0.2008, 0.8548, 0.1563, 0.868, 0.09161, 0.9898, 0.09137, 0.9253, 0.09149, 0.9285, 0.16, 1.001, 0.1637, 0.7521, 0.1525, 0.7457, 0.1863, 0.7941, 0.2008, 0.8163, 0.1135, 0.6549, 0.9968, 0.7963, 0.7059, 0.7504, 0.6688, 0.8609, 0.2282, 0.8241, 0.2452, 0.7693, 0.325, 0.8956, 0.3333, 0.7843, 0.2637, 0.7444, 0.1338, 0.676, 0.2062, 0.6833, 0.2731, 0.7843, 0.2637, 0.7537, 0.3037, 0.8049, 0.3035, 0.7537, 0.3037, 0.7843, 0.2637, 0.6833, 0.2731, 0.6809, 0.3125, 0.7521, 0.5855, 0.7504, 0.6688, 0.7963, 0.7059, 0.951, 0.588, 0.7521, 0.5855, 0.7963, 0.7059, 0.9068, 0.3674, 0.7693, 0.325, 0.5827, 0.3139, 0.8716, 0.5105, 0.01717, -0.02861, 0.0, 0.0, -0.1373, -0.1297, 0.0, 0.0, 0.0, 0.0, 0.0, 0.0, 0.0, 0.0, 0.0, 0.0, 0.0, 0.0, 0.0, 0.0, 0.4493, 0.6752, 0.6561, 0.6885, 0.6067, 1.095, 0.4692, 0.9078, 0.7104, 0.3645, 0.5153, 0.4721, 0.51, 0.3602, 0.7115, 0.3577, 0.0, 0.0, 0.0, 4.607, 0.0, 4.607, 0.0, 4.607, 0.0, 0.0, 0.0, 0.0, -0.01431, -0.009537, 0.0, 0.0, 0.5153, 0.4721, 0.7104, 0.3645, 0.6561, 0.6885, 0.4493, 0.6752, 0.2256, 0.3124, 0.1996, 0.3123, 0.2012, 0.2977, 0.2262, 0.2957, 0.07437, 0.08441, 0.03473, 0.06122, 0.06319, 0.02834, 0.0842, 0.04739, 0.1498, 0.02834, 0.1771, 0.03009, 0.1794, 0.06727, 0.1519, 0.06781, 0.2016, 0.2578, 0.2274, 0.2577, 0.2262, 0.2957, 0.2012, 0.2977, 0.0004644, 0.524, 0.0005531, 0.4792, 0.0151, 0.4747, 0.04662, 0.527, 0.6433, 0.9266, 0.5732, 1.008, 0.5215, 0.916, 0.1521, 0.517, 0.0006097, 0.4506, -0.001404, 0.3672, 0.1575, 0.465, 0.0, 0.0, 0.0, 0.0, 0.0, 0.0, 0.0, 0.0, 0.691, 0.787, 0.5228, 0.7638, 0.52, 0.3521, 0.7094, 0.5484, 0.2563, 0.612, 0.362, 0.6573, 0.3688, 0.7304, 0.2561, 0.7076, 0.3429, 0.7783, 0.2303, 0.7537, 0.247, 0.6378, 0.3628, 0.6776, 0.3239, 0.8188, 0.2338, 0.7643, 0.2614, 0.6879, 0.368, 0.6857, 0.2333, 0.7071, 0.3471, 0.7368, 0.32, 0.8076, 0.2859, 0.736, 0.3606, 0.4755, 0.4015, 0.493, 0.362, 0.6573, 0.2563, 0.612, 0.3628, 0.6776, 0.247, 0.6378, 0.2721, 0.5672, 0.3889, 0.604, 0.2463, 0.6405, 0.3598, 0.6714, 0.3471, 0.7368, 0.2333, 0.7071, 0.368, 0.6857, 0.2614, 0.6879, 0.2831, 0.6195, 0.3871, 0.5963, 0.0, 0.0, 0.0, 0.0, 0.0, 0.0, 0.0, 0.0, 0.3889, 0.604, 0.2721, 0.5672, 0.3403, 0.4805, 0.3854, 0.4947, 0.3181, 0.5071, 0.362, 0.519, 0.3598, 0.6714, 0.2463, 0.6405, 0.3871, 0.5963, 0.2831, 0.6195, 0.2777, 0.4532, 0.3179, 0.4442, 0.06137, 0.9983, 0.002922, 1.003, 0.00044, 0.906, 0.1048, 0.9176, 0.05341, 0.009155, 0.0, 0.0, 0.0, 0.0, 0.0412, 0.009155, 0.0, 0.0, 0.0, 0.0, 0.0, 0.0, 0.0, 0.0, 0.1266, 0.8458, 0.2501, 0.8796, 0.2048, 0.9238, 0.1048, 0.9176, 0.009155, 0.05798, 0.0, 0.0, -0.007629, 0.03204, -0.001526, 0.01526, 0.0412, 0.009155, 0.0, 0.0, 0.0, 0.0, 0.009155, 0.05798, 0.1048, 0.9176, 0.2048, 0.9238, 0.1409, 0.9963, 0.06137, 0.9983, 0.0, 0.0, 0.0, 0.0, -0.007629, 0.03204, 0.0, 0.0, 0.02119, 0.6021, 0.0006086, 0.6029, 0.0006099, 0.5945, 0.01878, 0.5933, 0.0004644, 0.524, 0.04662, 0.527, 0.02655, 0.5651, 0.0007454, 0.5568, 0.09396, 0.6545, 0.0382, 0.6481, 0.07577, 0.6229, 0.0382, 0.6481, 0.01235, 0.6454, 0.02386, 0.6253, 0.02625, 0.7473, 0.02109, 0.7114, 0.03314, 0.711, 0.0007283, 0.7882, 0.0006717, 0.7456, 0.02625, 0.7473, 0.03055, 0.786, 0.0006717, 0.7456, -2.773e-05, 0.71, 0.02109, 0.7114, 0.02625, 0.7473, 0.1041, 0.7525, 0.02625, 0.7473, 0.03314, 0.711, 0.1098, 0.7197, 0.07577, 0.6229, 0.0382, 0.6481, 0.02386, 0.6253, 0.04187, 0.5929, 0.02109, 0.7114, -2.773e-05, 0.71, 0.0006033, 0.6439, 0.01235, 0.6454, 0.0151, 0.4747, 0.125, 0.5899, 0.04662, 0.527, 0.03314, 0.711, 0.02109, 0.7114, 0.01235, 0.6454, 0.0382, 0.6481, 0.125, 0.5899, 0.1297, 0.6512, 0.09396, 0.6545, 0.07577, 0.6229, 0.1041, 0.7525, 0.1355, 0.7268, 0.1423, 0.7776, 0.03055, 0.786, 0.02625, 0.7473, 0.1041, 0.7525, 0.1072, 0.7802, 0.02014, 0.5797, 0.0007663, 0.5807, 0.0008707, 0.5714, 0.02238, 0.573, 0.01878, 0.5933, 0.04187, 0.5929, 0.02119, 0.6021, 0.04187, 0.5929, 0.02386, 0.6253, 0.02119, 0.6021, 0.02386, 0.6253, 0.0006059, 0.6195, 0.0006086, 0.6029, 0.02119, 0.6021, 0.01878, 0.5933, 0.0006099, 0.5945, 0.0007663, 0.5807, 0.02014, 0.5797, 0.04187, 0.5929, 0.01878, 0.5933, 0.02014, 0.5797, 0.04662, 0.527, 0.06095, 0.5769, 0.02655, 0.5651, 0.07577, 0.6229, 0.04187, 0.5929, 0.06095, 0.5769, 0.125, 0.5899, 0.06095, 0.5769, 0.04662, 0.527, 0.125, 0.5899, 0.07577, 0.6229, 0.06095, 0.5769, 0.1098, 0.7197, 0.03314, 0.711, 0.0382, 0.6481, 0.09396, 0.6545, 0.06095, 0.5769, 0.04187, 0.5929, 0.02014, 0.5797, 0.02238, 0.573, 0.2207, 0.7406, 0.1355, 0.7268, 0.1297, 0.6512, 0.1857, 0.6267, 0.1355, 0.7268, 0.1098, 0.7197, 0.09396, 0.6545, 0.1297, 0.6512, 0.9986, 0.4193, 0.8964, 0.5151, 0.9977, 0.5341, 0.8889, 0.5759, 0.997, 0.5784, 0.9977, 0.5341, 0.8964, 0.5151, 0.8951, 0.005125, 0.7998, 0.009175, 0.868, 0.09161, 0.9253, 0.09149, 0.9068, 0.3674, 0.8716, 0.5105, 0.8964, 0.5151, 0.9377, 0.3732, 0.8609, 0.2282, 0.8956, 0.3333, 0.9348, 0.3247, 0.9288, 0.2205, 0.9253, 0.09149, 0.868, 0.09161, 0.8548, 0.1563, 0.9285, 0.16, 0.9285, 0.16, 0.8548, 0.1563, 0.8609, 0.2282, 0.9288, 0.2205, 0.5732, 1.008, 0.5126, 1.006, 0.5215, 0.916, 0.1072, 0.7802, 0.1041, 0.7525, 0.1423, 0.7776, 0.0006097, 0.4506, 0.1521, 0.517, 0.0151, 0.4747, 0.0005531, 0.4792, 0.0006097, 0.4506, 0.0151, 0.4747, 0.1521, 0.517, 0.125, 0.5899, 0.0151, 0.4747, 0.0007454, 0.5568, 0.02655, 0.5651, 0.02238, 0.573, 0.0008707, 0.5714, 0.06095, 0.5769, 0.02238, 0.573, 0.02655, 0.5651, 0.9348, 0.3247, 0.9377, 0.3732, 0.9989, 0.3847, 0.9983, 0.3257, 0.8956, 0.3333, 0.7693, 0.325, 0.9068, 0.3674, 0.8956, 0.3333, 0.9068, 0.3674, 0.9377, 0.3732, 0.9348, 0.3247, 0.0, 0.0, 0.0, 0.0, 0.0, 0.0, -0.003052, -0.01373, -0.005526, 0.8662, 0.1266, 0.8458, 0.008558, 0.7945, 0.2501, 0.8796, 0.2169, 0.7581, 0.1266, 0.8458, 0.2561, 0.7076, 0.2809, 0.8354, 0.4342, 0.7599, 0.3688, 0.7304, 0.0, 0.0, 0.0, 0.0, 0.0, 0.0, 0.0, 0.0, 0.0, 0.0, 0.0, 0.0, 0.0, 0.0, 0.0, 0.0, 0.0, 0.0, 0.0, 0.0, 0.0, 0.0, 0.0, 0.0, 0.0, 0.0, 0.0, 0.0, 0.0, 0.0, 0.1266, 0.8458, 0.1316, 0.79, 0.008558, 0.7945, 0.2169, 0.7581, 0.1316, 0.79, 0.1266, 0.8458, 0.1048, 0.9176, 0.1266, 0.8458, -0.005526, 0.8662, 0.00044, 0.906, 0.05341, 0.009155, 0.0, 0.0, 0.0, 0.0, 0.9863, 0.001254, 0.9898, 0.09137, 0.9253, 0.09149, 0.8951, 0.005125, 0.6549, 0.9968, 0.7963, 0.7059, 0.8498, 0.7588, 0.7998, 0.009175, 0.868, 0.09161, 0.8163, 0.1135, 0.7652, 0.4252, 0.8259, 0.4462, 0.7702, 0.5296, 0.807, 0.9928, 0.6549, 0.9968, 0.8498, 0.7588, 0.9103, 0.8033, 0.7652, 0.4252, 0.6679, 0.4031, 0.6796, 0.3339, 0.7483, 0.3229, 0.6894, 0.4621, 0.7998, 0.009175, 0.8163, 0.1135, 0.7521, 0.1525, 0.0, 0.0, 0.0, 0.0, 0.0, 0.0, 0.807, 0.9928, 0.9103, 0.8033, 1.003, 0.9266, 0.9377, 0.3732, 0.9989, 0.3847, 0.9986, 0.4193, 0.8964, 0.5151, 0.0, 0.0, -0.09155, -0.07057, -0.03052, 0.01717, 0.0, 0.0, 0.0, 0.0, -0.03052, 0.01717, 0.05722, -0.04959, 0.9288, 0.2205, 0.9972, 0.2126, 0.9983, 0.3257, 0.9348, 0.3247, 0.7316, 0.1008, 0.7444, 0.1338, 0.676, 0.2062, 0.6677, 0.1041, 0.0, 0.0, 0.0, 0.0, 0.0, 4.607, -0.05484, 5.045, 0.7702, 0.5296, 0.6693, 0.5117, 0.6679, 0.4031, 0.7652, 0.4252, 0.6751, 0.3792, 0.6587, 0.3785, 0.5845, 0.4565, 0.6558, 0.4656, 0.7483, 0.3229, 0.8066, 0.3265, 0.8259, 0.4462, 0.7652, 0.4252, 0.04578, -0.009537, 0.01717, -0.02861, 0.0, 0.0, 0.1857, 0.6267, 0.1521, 0.517, 0.125, 0.5899, 0.1297, 0.6512, 0.01235, 0.6454, 0.02386, 0.6253, 0.0006059, 0.6195, 0.0006033, 0.6439, 0.1355, 0.7268, 0.1423, 0.7776, 0.2207, 0.7406, 0.6433, 0.9266, 0.691, 0.787, 0.5228, 0.7638, 0.5215, 0.916, 0.1355, 0.7268, 0.1098, 0.7197, 0.1041, 0.7525, 0.7079, -0.002558, 0.7316, 0.1008, 0.6677, 0.1041, 0.6654, 0.004935, 0.0, 0.0, 0.0, 0.0, 0.0, 0.0, 0.5126, 1.006, 0.5215, 0.916, 0.4503, 0.9113, 0.4546, 1.004, 0.0, 0.0, 0.0, 0.0, 0.0, 0.0, 0.0, 0.0, 0.0, 0.0, 0.0, 0.0, 0.0, 0.0, 0.0, 0.0, 0.0, 0.0, 0.0, 0.0, 0.0, 0.0, 0.0, 0.0, 0.0, 0.0, 0.0, 0.0, 0.0, 0.0, -0.01431, -0.009537, 0.5215, 0.916, 0.5228, 0.7638, 0.4456, 0.7506, 0.4503, 0.9113, -0.03624, 0.06294, -0.01717, -0.009537, 0.0, 0.0, 0.0, 0.0, 0.8716, 0.5105, 0.8964, 0.5151, 0.8889, 0.5759, -0.01717, -0.009537, 0.05176, -0.02838, -0.006199, -0.04768, 0.0, 0.0, 0.0, 0.0, 0.0, 0.0, 0.0, 0.0, 0.0, 0.0, 0.01144, 0.09918, 0.0, 0.0, 0.05722, -0.04959, 0.8498, 0.7588, 0.7963, 0.7059, 0.951, 0.588, 1.012, 0.6541, 0.0, 0.0, 0.0, 0.0, 0.0, 4.607, 0.0, 0.0, 1.003, 0.9266, 0.9103, 0.8033, 0.9989, 0.6927, 0.9987, 0.8173, 0.01144, 0.09918, 0.0, 0.0, 0.0, 0.0, 0.9103, 0.8033, 0.8498, 0.7588, 1.012, 0.6541, 0.9989, 0.6927, 0.7702, 0.5296, 0.8259, 0.4462, 0.8592, 0.5577, 0.1325, 0.3368, 0.1423, 0.2221, 0.108, 0.2131, 0.0842, 0.3144, 0.0, 0.0, -0.1373, -0.1297, -0.09155, -0.07057, 0.0, 0.0, 0.0, 0.0, 0.0, 0.0, 0.0, 0.0, 0.0, 0.0, 0.5646, 1.208, 0.6067, 1.095, 0.4692, 0.9078, 0.4811, 0.997, 0.3087, 0.2386, 0.2954, 0.3311, 0.347, 0.33, 0.347, 0.2401, 0.7079, -0.002558, 0.816, 0.06013, 0.7733, 0.09969, 0.7316, 0.1008, 0.0, 0.0, 0.0, 0.0, 0.0, 0.0, 0.0, 0.0, 0.0, 0.0, 0.0, 0.0, 0.0, 0.0, 0.0, 0.0, 0.7733, 0.09969, 0.7444, 0.1338, 0.7316, 0.1008, 0.0, 0.0, 0.0, 0.0, 0.0, 0.0, 0.3087, 0.1697, 0.3087, 0.2386, 0.347, 0.2401, 0.347, 0.1713, 0.385, 0.1459, 0.3853, 0.05596, 0.347, 0.02312, 0.3474, 0.1443, 0.2439, 0.2395, 0.2437, 0.361, 0.2954, 0.35, 0.2853, 0.2505, 0.4206, 0.3303, 0.4225, 0.2362, 0.3853, 0.248, 0.386, 0.3478, 0.304, 0.02387, 0.3087, 0.1697, 0.347, 0.1713, 0.3386, 0.02312, 0.3848, 0.2147, 0.385, 0.1459, 0.3474, 0.1443, 0.3472, 0.2131, 0.2458, 0.1708, 0.2439, 0.2395, 0.2853, 0.2505, 0.2848, 0.17, 0.4225, 0.2362, 0.4217, 0.1675, 0.3854, 0.1675, 0.3853, 0.248, 0.2899, 0.9869, 0.337, 0.9869, 0.3362, 0.9285, 0.2958, 0.9293, 0.2588, 0.02312, 0.2458, 0.1708, 0.2848, 0.17, 0.2937, 0.02527, 0.4217, 0.1675, 0.4115, 0.02315, 0.3871, 0.02312, 0.3854, 0.1675, 0.3779, 0.3629, 0.3848, 0.2147, 0.3472, 0.2131, 0.3527, 0.3618, 0.3379, 0.9881, 0.3789, 0.9876, 0.3796, 0.9297, 0.3371, 0.9294, 0.4207, 0.9811, 0.4207, 0.9339, 0.3796, 0.9332, 0.3796, 0.9803, 0.2874, 0.9294, 0.2898, 0.8464, 0.2585, 0.876, 0.2471, 0.9253, 0.2874, 0.9294, 0.2471, 0.9253, 0.2429, 0.9841, 0.2899, 0.9881, 0.4221, 0.9328, 0.4233, 0.897, 0.3808, 0.8973, 0.3796, 0.9332, 0.4233, 0.897, 0.4222, 0.8464, 0.3797, 0.8468, 0.3808, 0.8973, 0.3004, 0.8464, 0.2958, 0.9293, 0.3362, 0.9285, 0.329, 0.8785, 0.3796, 0.9297, 0.3795, 0.8468, 0.337, 0.8464, 0.3371, 0.9294, 0.1423, 0.2221, 0.1445, 0.185, 0.101, 0.1729, 0.108, 0.2131, 0.1984, 0.02834, 0.2081, 0.128, 0.2483, 0.127, 0.2513, 0.04331, 0.08402, 0.3024, 0.0707, 0.2171, 0.0156, 0.2237, 0.02297, 0.3222, 0.1511, 0.2256, 0.1445, 0.338, 0.1984, 0.3258, 0.1903, 0.2302, 0.1445, 0.185, 0.1265, 0.1162, 0.1037, 0.108, 0.101, 0.1729, 0.2081, 0.128, 0.2052, 0.1685, 0.243, 0.1677, 0.2483, 0.127, 0.0707, 0.2171, 0.07138, 0.1758, 0.01616, 0.1857, 0.0156, 0.2237, 0.1448, 0.1891, 0.1511, 0.2256, 0.1903, 0.2302, 0.1903, 0.1926, 0.1265, 0.1162, 0.1326, 0.06421, 0.09874, 0.0834, 0.1037, 0.108, 0.07138, 0.1758, 0.06231, 0.1056, 0.03829, 0.1134, 0.01616, 0.1857, 0.1514, 0.1186, 0.1448, 0.1891, 0.1903, 0.1926, 0.1835, 0.1179, 0.2052, 0.1685, 0.1985, 0.2327, 0.2283, 0.2354, 0.243, 0.1677, 0.1326, 0.06421, 0.1026, 0.02834, 0.08455, 0.04458, 0.09874, 0.0834, 0.1519, 0.06781, 0.1514, 0.1186, 0.1835, 0.1179, 0.1794, 0.06727, 0.1985, 0.2327, 0.2016, 0.2578, 0.2274, 0.2577, 0.2283, 0.2354, 0.06231, 0.1056, 0.07437, 0.08441, 0.03473, 0.06122, 0.03829, 0.1134, 0.0, 0.0, 0.0, 0.0, 0.0, 0.0, 0.0, 0.0, 0.0, 0.0, 0.0, 0.0, 0.0, 0.0, 0.0, 0.0, 0.0, 0.0, 0.0, 0.0, 0.0, 0.0, 0.0, 0.0, 0.5228, 0.7638, 0.52, 0.3521, 0.4483, 0.3044, 0.4456, 0.7506, 0.0, 0.0, 0.0, 0.0, 0.0, 0.0, 0.0, 0.0, 0.7941, 0.2008, 0.8548, 0.1563, 0.8609, 0.2282, 0.8241, 0.2452, 1.001, 0.1637, 0.9972, 0.2126, 0.9288, 0.2205, 0.9285, 0.16, 0.7457, 0.1863, 0.7941, 0.2008, 0.8241, 0.2452, 0.7548, 0.2484, 0.7537, 0.3037, 0.8049, 0.3035, 0.8066, 0.3265, 0.7483, 0.3229, 0.7483, 0.3229, 0.6796, 0.3339, 0.6809, 0.3125, 0.7537, 0.3037, 0.8163, 0.1135, 0.868, 0.09161, 0.8548, 0.1563, 0.7941, 0.2008, 0.9898, 0.09137, 1.001, 0.1637, 0.9285, 0.16, 0.9253, 0.09149, 0.7521, 0.1525, 0.8163, 0.1135, 0.7941, 0.2008, 0.7457, 0.1863, 0.6549, 0.9968, 0.7504, 0.6688, 0.7963, 0.7059, 0.8609, 0.2282, 0.8956, 0.3333, 0.7693, 0.325, 0.8241, 0.2452, 0.7843, 0.2637, 0.6833, 0.2731, 0.676, 0.2062, 0.7444, 0.1338, 0.7843, 0.2637, 0.8049, 0.3035, 0.7537, 0.3037, 0.7537, 0.3037, 0.6809, 0.3125, 0.6833, 0.2731, 0.7843, 0.2637, 0.7521, 0.5855, 0.7963, 0.7059, 0.7504, 0.6688, 0.951, 0.588, 0.7963, 0.7059, 0.7521, 0.5855, 0.9068, 0.3674, 0.8716, 0.5105, 0.5827, 0.3139, 0.7693, 0.325, 0.01717, -0.02861, -0.1373, -0.1297, 0.0, 0.0, 0.0, 0.0, 0.0, 0.0, 0.0, 0.0, 0.0, 0.0, 0.0, 0.0, 0.0, 0.0, 0.0, 0.0, 0.4493, 0.6752, 0.4692, 0.9078, 0.6067, 1.095, 0.6561, 0.6885, 0.7104, 0.3645, 0.7115, 0.3577, 0.51, 0.3602, 0.5153, 0.4721, 0.0, 0.0, 0.0, 4.607, 0.0, 4.607, 0.0, 4.607, 0.0, 0.0, 0.0, 0.0, -0.01431, -0.009537, 0.0, 0.0, 0.5153, 0.4721, 0.4493, 0.6752, 0.6561, 0.6885, 0.7104, 0.3645, 0.2256, 0.3124, 0.2262, 0.2957, 0.2012, 0.2977, 0.1996, 0.3123, 0.07437, 0.08441, 0.0842, 0.04739, 0.06319, 0.02834, 0.03473, 0.06122, 0.1498, 0.02834, 0.1519, 0.06781, 0.1794, 0.06727, 0.1771, 0.03009, 0.2016, 0.2578, 0.2012, 0.2977, 0.2262, 0.2957, 0.2274, 0.2577, 0.0004644, 0.524, 0.04662, 0.527, 0.0151, 0.4747, 0.0005531, 0.4792, 0.6433, 0.9266, 0.5215, 0.916, 0.5732, 1.008, 0.1521, 0.517, 0.1575, 0.465, -0.001404, 0.3672, 0.0006097, 0.4506, 0.0, 0.0, 0.0, 0.0, 0.0, 0.0, 0.0, 0.0, 0.691, 0.787, 0.7094, 0.5484, 0.52, 0.3521, 0.5228, 0.7638, 0.2563, 0.612, 0.2561, 0.7076, 0.3688, 0.7304, 0.362, 0.6573, 0.3429, 0.7783, 0.3628, 0.6776, 0.247, 0.6378, 0.2303, 0.7537, 0.3239, 0.8188, 0.368, 0.6857, 0.2614, 0.6879, 0.2338, 0.7643, 0.2333, 0.7071, 0.2859, 0.736, 0.32, 0.8076, 0.3471, 0.7368, 0.3606, 0.4755, 0.2563, 0.612, 0.362, 0.6573, 0.4015, 0.493, 0.3628, 0.6776, 0.3889, 0.604, 0.2721, 0.5672, 0.247, 0.6378, 0.2463, 0.6405, 0.2333, 0.7071, 0.3471, 0.7368, 0.3598, 0.6714, 0.368, 0.6857, 0.3871, 0.5963, 0.2831, 0.6195, 0.2614, 0.6879, 0.0, 0.0, 0.0, 0.0, 0.0, 0.0, 0.0, 0.0, 0.3889, 0.604, 0.3854, 0.4947, 0.3403, 0.4805, 0.2721, 0.5672, 0.3181, 0.5071, 0.2463, 0.6405, 0.3598, 0.6714, 0.362, 0.519, 0.3871, 0.5963, 0.3179, 0.4442, 0.2777, 0.4532, 0.2831, 0.6195, 0.06137, 0.9983, 0.1048, 0.9176, 0.00044, 0.906, 0.002922, 1.003, 0.05341, 0.009155, 0.0412, 0.009155, 0.0, 0.0, 0.0, 0.0, 0.0, 0.0, 0.0, 0.0, 0.0, 0.0, 0.0, 0.0, 0.1266, 0.8458, 0.1048, 0.9176, 0.2048, 0.9238, 0.2501, 0.8796, 0.009155, 0.05798, -0.001526, 0.01526, -0.007629, 0.03204, 0.0, 0.0, 0.0412, 0.009155, 0.009155, 0.05798, 0.0, 0.0, 0.0, 0.0, 0.1048, 0.9176, 0.06137, 0.9983, 0.1409, 0.9963, 0.2048, 0.9238, 0.0, 0.0, 0.0, 0.0, -0.007629, 0.03204, 0.0, 0.0, 0.02119, 0.6021, 0.01878, 0.5933, 0.0006099, 0.5945, 0.0006086, 0.6029, 0.0004644, 0.524, 0.0007454, 0.5568, 0.02655, 0.5651, 0.04662, 0.527, 0.09396, 0.6545, 0.07577, 0.6229, 0.0382, 0.6481, 0.0382, 0.6481, 0.02386, 0.6253, 0.01235, 0.6454, 0.02625, 0.7473, 0.03314, 0.711, 0.02109, 0.7114, 0.0007283, 0.7882, 0.03055, 0.786, 0.02625, 0.7473, 0.0006717, 0.7456, 0.0006717, 0.7456, 0.02625, 0.7473, 0.02109, 0.7114, -2.773e-05, 0.71, 0.1041, 0.7525, 0.1098, 0.7197, 0.03314, 0.711, 0.02625, 0.7473, 0.07577, 0.6229, 0.04187, 0.5929, 0.02386, 0.6253, 0.0382, 0.6481, 0.02109, 0.7114, 0.01235, 0.6454, 0.0006033, 0.6439, -2.773e-05, 0.71, 0.0151, 0.4747, 0.04662, 0.527, 0.125, 0.5899, 0.03314, 0.711, 0.0382, 0.6481, 0.01235, 0.6454, 0.02109, 0.7114, 0.125, 0.5899, 0.07577, 0.6229, 0.09396, 0.6545, 0.1297, 0.6512, 0.1041, 0.7525, 0.1423, 0.7776, 0.1355, 0.7268, 0.03055, 0.786, 0.1072, 0.7802, 0.1041, 0.7525, 0.02625, 0.7473, 0.02014, 0.5797, 0.02238, 0.573, 0.0008707, 0.5714, 0.0007663, 0.5807, 0.01878, 0.5933, 0.02119, 0.6021, 0.04187, 0.5929, 0.04187, 0.5929, 0.02119, 0.6021, 0.02386, 0.6253, 0.02386, 0.6253, 0.02119, 0.6021, 0.0006086, 0.6029, 0.0006059, 0.6195, 0.01878, 0.5933, 0.02014, 0.5797, 0.0007663, 0.5807, 0.0006099, 0.5945, 0.04187, 0.5929, 0.02014, 0.5797, 0.01878, 0.5933, 0.04662, 0.527, 0.02655, 0.5651, 0.06095, 0.5769, 0.07577, 0.6229, 0.06095, 0.5769, 0.04187, 0.5929, 0.125, 0.5899, 0.04662, 0.527, 0.06095, 0.5769, 0.125, 0.5899, 0.06095, 0.5769, 0.07577, 0.6229, 0.1098, 0.7197, 0.09396, 0.6545, 0.0382, 0.6481, 0.03314, 0.711, 0.06095, 0.5769, 0.02238, 0.573, 0.02014, 0.5797, 0.04187, 0.5929, 0.2207, 0.7406, 0.1857, 0.6267, 0.1297, 0.6512, 0.1355, 0.7268, 0.1355, 0.7268, 0.1297, 0.6512, 0.09396, 0.6545, 0.1098, 0.7197, 0.9986, 0.4193, 0.9977, 0.5341, 0.8964, 0.5151, 0.8889, 0.5759, 0.8964, 0.5151, 0.9977, 0.5341, 0.997, 0.5784, 0.8951, 0.005125, 0.9253, 0.09149, 0.868, 0.09161, 0.7998, 0.009175, 0.9068, 0.3674, 0.9377, 0.3732, 0.8964, 0.5151, 0.8716, 0.5105, 0.8609, 0.2282, 0.9288, 0.2205, 0.9348, 0.3247, 0.8956, 0.3333, 0.9253, 0.09149, 0.9285, 0.16, 0.8548, 0.1563, 0.868, 0.09161, 0.9285, 0.16, 0.9288, 0.2205, 0.8609, 0.2282, 0.8548, 0.1563, 0.5732, 1.008, 0.5215, 0.916, 0.5126, 1.006, 0.1072, 0.7802, 0.1423, 0.7776, 0.1041, 0.7525, 0.0006097, 0.4506, 0.0151, 0.4747, 0.1521, 0.517, 0.0005531, 0.4792, 0.0151, 0.4747, 0.0006097, 0.4506, 0.1521, 0.517, 0.0151, 0.4747, 0.125, 0.5899, 0.0007454, 0.5568, 0.0008707, 0.5714, 0.02238, 0.573, 0.02655, 0.5651, 0.06095, 0.5769, 0.02655, 0.5651, 0.02238, 0.573, 0.9348, 0.3247, 0.9983, 0.3257, 0.9989, 0.3847, 0.9377, 0.3732, 0.8956, 0.3333, 0.9068, 0.3674, 0.7693, 0.325, 0.8956, 0.3333, 0.9348, 0.3247, 0.9377, 0.3732, 0.9068, 0.3674])
me_cube.materials.append(mat_material)
me_cube.use_remesh_preserve_volume = False
me_cube.use_remesh_preserve_attributes = False
me_cube.use_mirror_vertex_groups = False
me_cube.update()

# ---- objects
ob_lamp_002 = bpy.data.objects.new('Lamp.002', light_lamp_002)
ob_lamp_001 = bpy.data.objects.new('Lamp.001', light_lamp_001)
ob_whitemagician = bpy.data.objects.new('WhiteMagician', me_cube)
ob_lamp = bpy.data.objects.new('Lamp', light_lamp)
ob_camera = bpy.data.objects.new('Camera', cam_camera)

# ---- transforms, parenting, visibility, modifiers, constraints
ob_lamp_002.location = (1.393, 4.164, 15.07)
ob_lamp_002.rotation_euler = (0.6503, 0.05522, 1.866)
ob_lamp_002.lock_rotations_4d = False
ob_lamp_002.empty_display_type = 'ARROWS'
ob_lamp_002.color = (0.0, 0.0, 0.0, 0.0)
ob_lamp_002.lineart.crease_threshold = 0.0
ob_lamp_001.location = (5.104, -2.298, 16.39)
ob_lamp_001.rotation_euler = (0.6503, 0.05522, 1.866)
ob_lamp_001.lock_rotations_4d = False
ob_lamp_001.empty_display_type = 'ARROWS'
ob_lamp_001.color = (0.0, 0.0, 0.0, 0.0)
ob_lamp_001.lineart.crease_threshold = 0.0
ob_whitemagician.location = (0.0, 0.0, 0.0)
ob_whitemagician.lock_rotations_4d = False
ob_whitemagician.empty_display_type = 'ARROWS'
ob_whitemagician.lineart.crease_threshold = 0.0
ob_lamp.location = (-0.7213, -3.643, 13.72)
ob_lamp.rotation_euler = (0.6503, 0.05522, 1.866)
ob_lamp.lock_rotations_4d = False
ob_lamp.empty_display_type = 'ARROWS'
ob_lamp.color = (0.0, 0.0, 0.0, 0.0)
ob_lamp.lineart.crease_threshold = 0.0
ob_camera.location = (7.481, -6.508, 5.344)
ob_camera.rotation_euler = (1.109, 0.01082, 0.8149)
ob_camera.lock_rotations_4d = False
ob_camera.empty_display_type = 'ARROWS'
ob_camera.color = (0.0, 0.0, 0.0, 0.0)
ob_camera.display_type = 'WIRE'
ob_camera.lineart.crease_threshold = 0.0

# ---- collection membership
col_collection_1.objects.link(ob_lamp_002)
col_collection_1.objects.link(ob_lamp_001)
col_collection_1.objects.link(ob_whitemagician)
col_collection_1.objects.link(ob_lamp)
col_collection_1.objects.link(ob_camera)

# ---- scene / render settings (as saved in the file)
scene.camera = ob_camera
scene.frame_start = 1; scene.frame_end = 250; scene.frame_set(1)
scene.render.engine = 'BLENDER_EEVEE_NEXT'
scene.render.image_settings.color_mode = 'RGB'
scene.render.image_settings.compression = 90
scene.render.resolution_percentage = 50
scene.render.dither_intensity = 0.0
scene.render.bake_margin = 2
scene.render.bake_bias = 0.0
scene.cycles.use_denoising = False
scene.cycles.samples = 10
scene.cycles.sampling_pattern = 'TABULATED_SOBOL'
scene.cycles.light_sampling_threshold = 0.0
scene.cycles.use_adaptive_sampling = False
scene.cycles.use_light_tree = False
scene.cycles.blur_glossy = 0.0
scene.cycles.volume_bounces = 1
scene.cycles.pixel_filter_type = 'GAUSSIAN'
scene.cycles.sample_clamp_indirect = 0.0
scene.view_settings.view_transform = 'Standard'
bpy.context.view_layer.update()
